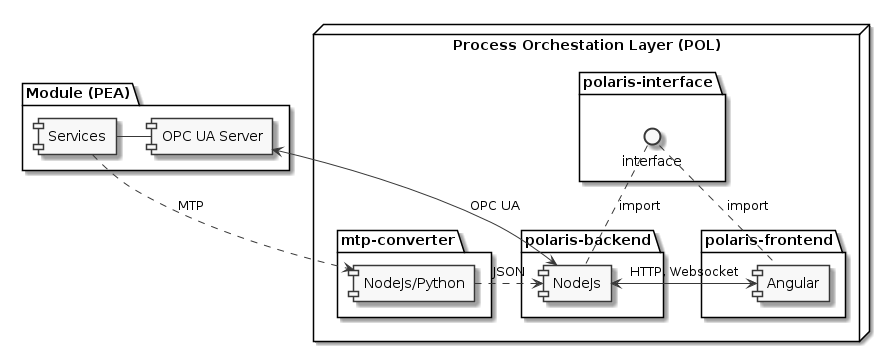

The diagram above was rendered by PlantUML. Its source (embedded in the PNG):
@startuml

skinparam monochrome true

package "Module (PEA)" as PEA {
    [Services] - [OPC UA Server]
}

node "Process Orchestation Layer (POL)" {
    package "polaris-backend" as backend {
        [NodeJs]
    }

    package "polaris-frontend" as frontend {
        [Angular] <-> [NodeJs] : HTTP, Websocket
    }

    package "polaris-interface" {
        () interface as if
    }
    
    package "mtp-converter" {
        [NodeJs/Python]
    }
}


if .. [NodeJs] : import
if .. [Angular] : import

[OPC UA Server] <--> [NodeJs] : OPC UA

[Services] .> [NodeJs/Python]: MTP
[NodeJs/Python] .> [NodeJs] : JSON
@enduml